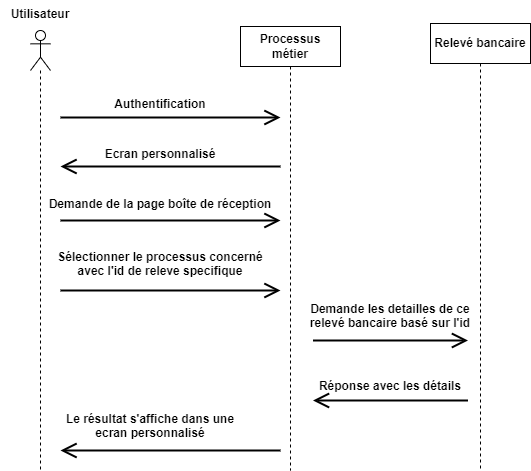

The diagram above was exported from draw.io. Its source (the exported page's mxGraphModel, read from the mxfile embedded in the PNG):
<mxGraphModel dx="1293" dy="641" grid="1" gridSize="10" guides="1" tooltips="1" connect="1" arrows="1" fold="1" page="1" pageScale="1" pageWidth="291" pageHeight="413" math="0" shadow="0">
  <root>
    <mxCell id="0" />
    <mxCell id="1" parent="0" />
    <mxCell id="e2DvkI2LRe4n24ZoLDyz-1" value="" style="shape=umlLifeline;participant=umlActor;perimeter=lifelinePerimeter;whiteSpace=wrap;html=1;container=1;collapsible=0;recursiveResize=0;verticalAlign=top;spacingTop=36;outlineConnect=0;" parent="1" vertex="1">
      <mxGeometry x="30" y="120" width="20" height="440" as="geometry" />
    </mxCell>
    <mxCell id="e2DvkI2LRe4n24ZoLDyz-2" value="Utilisateur" style="text;align=center;fontStyle=1;verticalAlign=middle;spacingLeft=3;spacingRight=3;strokeColor=none;rotatable=0;points=[[0,0.5],[1,0.5]];portConstraint=eastwest;" parent="1" vertex="1">
      <mxGeometry y="90" width="80" height="26" as="geometry" />
    </mxCell>
    <mxCell id="e2DvkI2LRe4n24ZoLDyz-3" value="&lt;b&gt;Processus métier&lt;/b&gt;" style="shape=umlLifeline;perimeter=lifelinePerimeter;whiteSpace=wrap;html=1;container=1;collapsible=0;recursiveResize=0;outlineConnect=0;" parent="1" vertex="1">
      <mxGeometry x="240" y="116" width="100" height="444" as="geometry" />
    </mxCell>
    <mxCell id="rbvgLZC_CIXNxexPkl5L-1" value="&lt;b&gt;Relevé bancaire&lt;/b&gt;" style="shape=umlLifeline;perimeter=lifelinePerimeter;whiteSpace=wrap;html=1;container=1;collapsible=0;recursiveResize=0;outlineConnect=0;" vertex="1" parent="1">
      <mxGeometry x="430" y="113" width="100" height="447" as="geometry" />
    </mxCell>
    <mxCell id="rbvgLZC_CIXNxexPkl5L-2" value="Authentification" style="text;align=center;fontStyle=1;verticalAlign=middle;spacingLeft=3;spacingRight=3;strokeColor=none;rotatable=0;points=[[0,0.5],[1,0.5]];portConstraint=eastwest;" vertex="1" parent="1">
      <mxGeometry x="120" y="180" width="80" height="26" as="geometry" />
    </mxCell>
    <mxCell id="rbvgLZC_CIXNxexPkl5L-3" value="Ecran personnalisé" style="text;align=center;fontStyle=1;verticalAlign=middle;spacingLeft=3;spacingRight=3;strokeColor=none;rotatable=0;points=[[0,0.5],[1,0.5]];portConstraint=eastwest;" vertex="1" parent="1">
      <mxGeometry x="120" y="230" width="80" height="26" as="geometry" />
    </mxCell>
    <mxCell id="rbvgLZC_CIXNxexPkl5L-5" value="Demande de la page boîte de réception" style="text;align=center;fontStyle=1;verticalAlign=middle;spacingLeft=3;spacingRight=3;strokeColor=none;rotatable=0;points=[[0,0.5],[1,0.5]];portConstraint=eastwest;" vertex="1" parent="1">
      <mxGeometry x="120" y="280" width="80" height="26" as="geometry" />
    </mxCell>
    <mxCell id="rbvgLZC_CIXNxexPkl5L-6" value="Sélectionner le processus concerné &#10;avec l'id de releve specifique" style="text;align=center;fontStyle=1;verticalAlign=middle;spacingLeft=3;spacingRight=3;strokeColor=none;rotatable=0;points=[[0,0.5],[1,0.5]];portConstraint=eastwest;" vertex="1" parent="1">
      <mxGeometry x="120" y="340" width="80" height="26" as="geometry" />
    </mxCell>
    <mxCell id="rbvgLZC_CIXNxexPkl5L-7" value="Demande les detailles de ce &#10;relevé bancaire basé sur l'id" style="text;align=center;fontStyle=1;verticalAlign=middle;spacingLeft=3;spacingRight=3;strokeColor=none;rotatable=0;points=[[0,0.5],[1,0.5]];portConstraint=eastwest;" vertex="1" parent="1">
      <mxGeometry x="350" y="390" width="80" height="30" as="geometry" />
    </mxCell>
    <mxCell id="rbvgLZC_CIXNxexPkl5L-8" value="Réponse avec les détails" style="text;align=center;fontStyle=1;verticalAlign=middle;spacingLeft=3;spacingRight=3;strokeColor=none;rotatable=0;points=[[0,0.5],[1,0.5]];portConstraint=eastwest;" vertex="1" parent="1">
      <mxGeometry x="350" y="460" width="80" height="30" as="geometry" />
    </mxCell>
    <mxCell id="rbvgLZC_CIXNxexPkl5L-9" value="Le résultat s'affiche dans une &#10;ecran personnalisé" style="text;align=center;fontStyle=1;verticalAlign=middle;spacingLeft=3;spacingRight=3;strokeColor=none;rotatable=0;points=[[0,0.5],[1,0.5]];portConstraint=eastwest;" vertex="1" parent="1">
      <mxGeometry x="110" y="500" width="80" height="30" as="geometry" />
    </mxCell>
    <mxCell id="rbvgLZC_CIXNxexPkl5L-10" value="" style="endArrow=open;endFill=1;endSize=12;html=1;rounded=0;strokeWidth=2;" edge="1" parent="1">
      <mxGeometry width="160" relative="1" as="geometry">
        <mxPoint x="60" y="207" as="sourcePoint" />
        <mxPoint x="280" y="207" as="targetPoint" />
      </mxGeometry>
    </mxCell>
    <mxCell id="rbvgLZC_CIXNxexPkl5L-11" value="" style="endArrow=open;endFill=1;endSize=12;html=1;rounded=0;strokeWidth=2;" edge="1" parent="1">
      <mxGeometry width="160" relative="1" as="geometry">
        <mxPoint x="280" y="256" as="sourcePoint" />
        <mxPoint x="60" y="256" as="targetPoint" />
      </mxGeometry>
    </mxCell>
    <mxCell id="rbvgLZC_CIXNxexPkl5L-12" value="" style="endArrow=open;endFill=1;endSize=12;html=1;rounded=0;strokeWidth=2;" edge="1" parent="1">
      <mxGeometry width="160" relative="1" as="geometry">
        <mxPoint x="60" y="310" as="sourcePoint" />
        <mxPoint x="280" y="310" as="targetPoint" />
      </mxGeometry>
    </mxCell>
    <mxCell id="rbvgLZC_CIXNxexPkl5L-13" value="" style="endArrow=open;endFill=1;endSize=12;html=1;rounded=0;strokeWidth=2;" edge="1" parent="1">
      <mxGeometry width="160" relative="1" as="geometry">
        <mxPoint x="60" y="380" as="sourcePoint" />
        <mxPoint x="280" y="380" as="targetPoint" />
      </mxGeometry>
    </mxCell>
    <mxCell id="rbvgLZC_CIXNxexPkl5L-14" value="" style="endArrow=open;endFill=1;endSize=12;html=1;rounded=0;strokeWidth=2;" edge="1" parent="1">
      <mxGeometry width="160" relative="1" as="geometry">
        <mxPoint x="312.5" y="430" as="sourcePoint" />
        <mxPoint x="467.5" y="430" as="targetPoint" />
      </mxGeometry>
    </mxCell>
    <mxCell id="rbvgLZC_CIXNxexPkl5L-15" value="" style="endArrow=open;endFill=1;endSize=12;html=1;rounded=0;strokeWidth=2;" edge="1" parent="1">
      <mxGeometry width="160" relative="1" as="geometry">
        <mxPoint x="467.5" y="490" as="sourcePoint" />
        <mxPoint x="312.5" y="490" as="targetPoint" />
      </mxGeometry>
    </mxCell>
    <mxCell id="rbvgLZC_CIXNxexPkl5L-16" value="" style="endArrow=open;endFill=1;endSize=12;html=1;rounded=0;strokeWidth=2;" edge="1" parent="1">
      <mxGeometry width="160" relative="1" as="geometry">
        <mxPoint x="280" y="540" as="sourcePoint" />
        <mxPoint x="60" y="540" as="targetPoint" />
      </mxGeometry>
    </mxCell>
  </root>
</mxGraphModel>